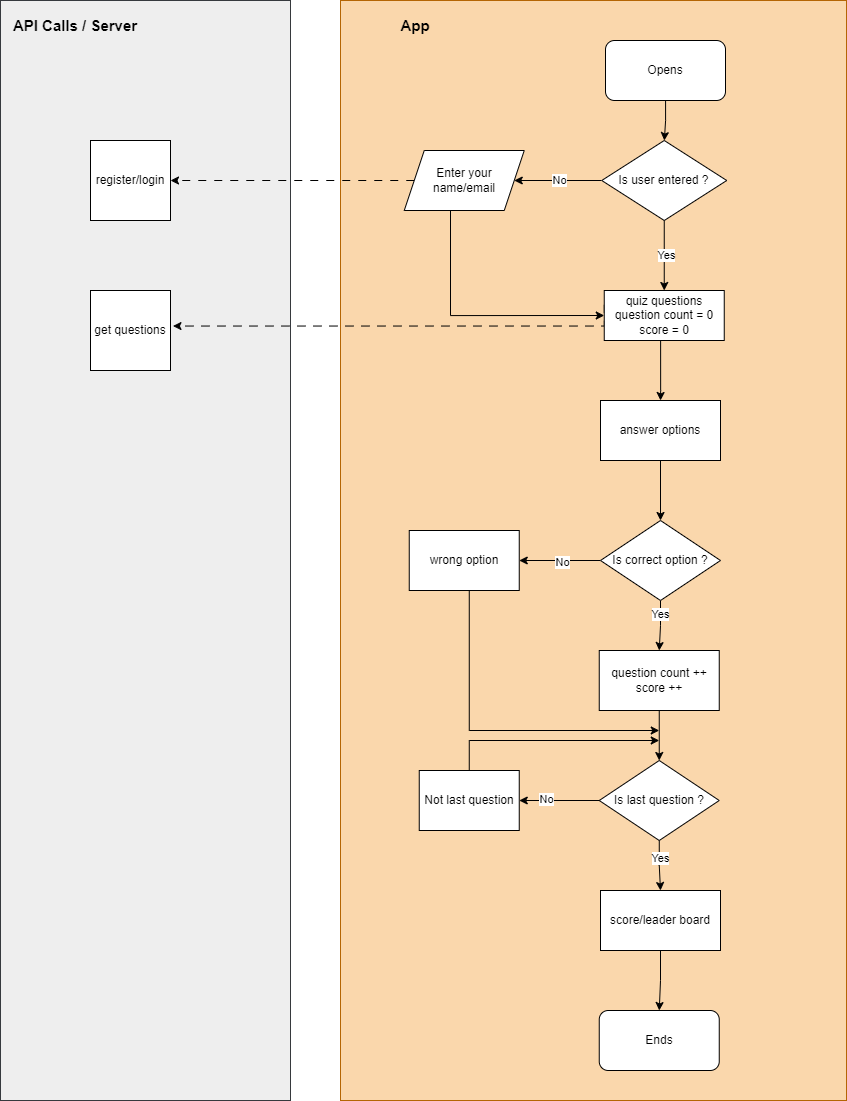

The diagram above was exported from draw.io. Its source (the exported page's mxGraphModel, read from the mxfile embedded in the PNG):
<mxGraphModel dx="2206" dy="1360" grid="1" gridSize="10" guides="1" tooltips="1" connect="1" arrows="1" fold="1" page="1" pageScale="1" pageWidth="850" pageHeight="1100" math="0" shadow="0">
  <root>
    <mxCell id="0" />
    <mxCell id="1" parent="0" />
    <mxCell id="Oj2rFbiSHgmjYQKhycOe-36" value="" style="rounded=0;whiteSpace=wrap;html=1;fillColor=#eeeeee;strokeColor=#36393d;" vertex="1" parent="1">
      <mxGeometry width="290" height="1100" as="geometry" />
    </mxCell>
    <mxCell id="Oj2rFbiSHgmjYQKhycOe-35" value="" style="rounded=0;whiteSpace=wrap;html=1;fillColor=#fad7ac;strokeColor=#b46504;" vertex="1" parent="1">
      <mxGeometry x="340" width="506" height="1100" as="geometry" />
    </mxCell>
    <mxCell id="Oj2rFbiSHgmjYQKhycOe-3" value="" style="edgeStyle=orthogonalEdgeStyle;rounded=0;orthogonalLoop=1;jettySize=auto;html=1;" edge="1" parent="1" source="Oj2rFbiSHgmjYQKhycOe-1" target="Oj2rFbiSHgmjYQKhycOe-2">
      <mxGeometry relative="1" as="geometry" />
    </mxCell>
    <mxCell id="Oj2rFbiSHgmjYQKhycOe-1" value="Opens" style="rounded=1;whiteSpace=wrap;html=1;" vertex="1" parent="1">
      <mxGeometry x="605" y="40" width="120" height="60" as="geometry" />
    </mxCell>
    <mxCell id="Oj2rFbiSHgmjYQKhycOe-73" value="" style="edgeStyle=orthogonalEdgeStyle;rounded=0;orthogonalLoop=1;jettySize=auto;html=1;" edge="1" parent="1" source="Oj2rFbiSHgmjYQKhycOe-2" target="Oj2rFbiSHgmjYQKhycOe-71">
      <mxGeometry relative="1" as="geometry" />
    </mxCell>
    <mxCell id="Oj2rFbiSHgmjYQKhycOe-74" value="No" style="edgeLabel;html=1;align=center;verticalAlign=middle;resizable=0;points=[];" vertex="1" connectable="0" parent="Oj2rFbiSHgmjYQKhycOe-73">
      <mxGeometry x="-0.0097" y="-1" relative="1" as="geometry">
        <mxPoint as="offset" />
      </mxGeometry>
    </mxCell>
    <mxCell id="Oj2rFbiSHgmjYQKhycOe-76" value="" style="edgeStyle=orthogonalEdgeStyle;rounded=0;orthogonalLoop=1;jettySize=auto;html=1;" edge="1" parent="1" source="Oj2rFbiSHgmjYQKhycOe-2" target="Oj2rFbiSHgmjYQKhycOe-75">
      <mxGeometry relative="1" as="geometry" />
    </mxCell>
    <mxCell id="Oj2rFbiSHgmjYQKhycOe-82" value="Yes" style="edgeLabel;html=1;align=center;verticalAlign=middle;resizable=0;points=[];" vertex="1" connectable="0" parent="Oj2rFbiSHgmjYQKhycOe-76">
      <mxGeometry x="-0.033" y="1" relative="1" as="geometry">
        <mxPoint as="offset" />
      </mxGeometry>
    </mxCell>
    <mxCell id="Oj2rFbiSHgmjYQKhycOe-2" value="Is user entered ?" style="rhombus;whiteSpace=wrap;html=1;" vertex="1" parent="1">
      <mxGeometry x="601.25" y="140" width="125" height="80" as="geometry" />
    </mxCell>
    <mxCell id="Oj2rFbiSHgmjYQKhycOe-25" style="edgeStyle=orthogonalEdgeStyle;rounded=0;orthogonalLoop=1;jettySize=auto;html=1;entryX=0.5;entryY=0;entryDx=0;entryDy=0;" edge="1" parent="1" target="Oj2rFbiSHgmjYQKhycOe-66">
      <mxGeometry relative="1" as="geometry">
        <mxPoint x="660.090909090909" y="300" as="sourcePoint" />
        <mxPoint x="660" y="350" as="targetPoint" />
        <Array as="points">
          <mxPoint x="660" y="390" />
        </Array>
      </mxGeometry>
    </mxCell>
    <mxCell id="Oj2rFbiSHgmjYQKhycOe-31" style="edgeStyle=orthogonalEdgeStyle;rounded=0;orthogonalLoop=1;jettySize=auto;html=1;dashed=1;dashPattern=8 8;exitX=0;exitY=0.5;exitDx=0;exitDy=0;" edge="1" parent="1">
      <mxGeometry relative="1" as="geometry">
        <mxPoint x="603.75" y="304.41999999999996" as="sourcePoint" />
        <mxPoint x="172.5" y="325.58" as="targetPoint" />
        <Array as="points">
          <mxPoint x="603.5" y="325.58" />
          <mxPoint x="172.5" y="325.58" />
        </Array>
      </mxGeometry>
    </mxCell>
    <mxCell id="Oj2rFbiSHgmjYQKhycOe-56" value="" style="edgeStyle=orthogonalEdgeStyle;rounded=0;orthogonalLoop=1;jettySize=auto;html=1;exitX=0.5;exitY=1;exitDx=0;exitDy=0;" edge="1" parent="1" source="Oj2rFbiSHgmjYQKhycOe-69" target="Oj2rFbiSHgmjYQKhycOe-55">
      <mxGeometry relative="1" as="geometry">
        <mxPoint x="658.75" y="730" as="sourcePoint" />
      </mxGeometry>
    </mxCell>
    <mxCell id="Oj2rFbiSHgmjYQKhycOe-40" style="edgeStyle=orthogonalEdgeStyle;rounded=0;orthogonalLoop=1;jettySize=auto;html=1;entryX=0;entryY=0.5;entryDx=0;entryDy=0;exitX=0.419;exitY=0.987;exitDx=0;exitDy=0;exitPerimeter=0;" edge="1" parent="1" source="Oj2rFbiSHgmjYQKhycOe-71" target="Oj2rFbiSHgmjYQKhycOe-75">
      <mxGeometry relative="1" as="geometry">
        <mxPoint x="485" y="200" as="sourcePoint" />
        <mxPoint x="600" y="310" as="targetPoint" />
        <Array as="points">
          <mxPoint x="450" y="209" />
          <mxPoint x="450" y="315" />
        </Array>
      </mxGeometry>
    </mxCell>
    <mxCell id="Oj2rFbiSHgmjYQKhycOe-44" style="edgeStyle=orthogonalEdgeStyle;rounded=0;orthogonalLoop=1;jettySize=auto;html=1;entryX=1;entryY=0.5;entryDx=0;entryDy=0;dashed=1;dashPattern=8 8;" edge="1" parent="1" source="Oj2rFbiSHgmjYQKhycOe-71" target="Oj2rFbiSHgmjYQKhycOe-37">
      <mxGeometry relative="1" as="geometry">
        <mxPoint x="470" y="170" as="sourcePoint" />
        <Array as="points">
          <mxPoint x="170" y="180" />
        </Array>
      </mxGeometry>
    </mxCell>
    <mxCell id="Oj2rFbiSHgmjYQKhycOe-30" value="get questions" style="whiteSpace=wrap;html=1;aspect=fixed;" vertex="1" parent="1">
      <mxGeometry x="90" y="290" width="80" height="80" as="geometry" />
    </mxCell>
    <mxCell id="Oj2rFbiSHgmjYQKhycOe-37" value="register/login" style="whiteSpace=wrap;html=1;aspect=fixed;" vertex="1" parent="1">
      <mxGeometry x="90" y="140" width="80" height="80" as="geometry" />
    </mxCell>
    <mxCell id="Oj2rFbiSHgmjYQKhycOe-45" value="&lt;b&gt;&lt;font style=&quot;font-size: 15px;&quot;&gt;API Calls / Server&lt;/font&gt;&lt;/b&gt;" style="text;html=1;strokeColor=none;fillColor=none;align=center;verticalAlign=middle;whiteSpace=wrap;rounded=0;" vertex="1" parent="1">
      <mxGeometry x="10" y="10" width="130" height="30" as="geometry" />
    </mxCell>
    <mxCell id="Oj2rFbiSHgmjYQKhycOe-46" value="&lt;b&gt;&lt;font style=&quot;font-size: 15px;&quot;&gt;App&lt;/font&gt;&lt;/b&gt;" style="text;html=1;strokeColor=none;fillColor=none;align=center;verticalAlign=middle;whiteSpace=wrap;rounded=0;" vertex="1" parent="1">
      <mxGeometry x="350" y="10" width="130" height="30" as="geometry" />
    </mxCell>
    <mxCell id="Oj2rFbiSHgmjYQKhycOe-51" value="" style="edgeStyle=orthogonalEdgeStyle;rounded=0;orthogonalLoop=1;jettySize=auto;html=1;" edge="1" parent="1" source="Oj2rFbiSHgmjYQKhycOe-48" target="Oj2rFbiSHgmjYQKhycOe-50">
      <mxGeometry relative="1" as="geometry" />
    </mxCell>
    <mxCell id="Oj2rFbiSHgmjYQKhycOe-53" value="No" style="edgeLabel;html=1;align=center;verticalAlign=middle;resizable=0;points=[];" vertex="1" connectable="0" parent="Oj2rFbiSHgmjYQKhycOe-51">
      <mxGeometry x="-0.0423" y="1" relative="1" as="geometry">
        <mxPoint as="offset" />
      </mxGeometry>
    </mxCell>
    <mxCell id="Oj2rFbiSHgmjYQKhycOe-52" value="" style="edgeStyle=orthogonalEdgeStyle;rounded=0;orthogonalLoop=1;jettySize=auto;html=1;" edge="1" parent="1" source="Oj2rFbiSHgmjYQKhycOe-48">
      <mxGeometry relative="1" as="geometry">
        <mxPoint x="658.75" y="650" as="targetPoint" />
      </mxGeometry>
    </mxCell>
    <mxCell id="Oj2rFbiSHgmjYQKhycOe-65" value="Yes" style="edgeLabel;html=1;align=center;verticalAlign=middle;resizable=0;points=[];" vertex="1" connectable="0" parent="Oj2rFbiSHgmjYQKhycOe-52">
      <mxGeometry x="-0.4769" y="-1" relative="1" as="geometry">
        <mxPoint y="-1" as="offset" />
      </mxGeometry>
    </mxCell>
    <mxCell id="Oj2rFbiSHgmjYQKhycOe-48" value="Is correct option ?" style="rhombus;whiteSpace=wrap;html=1;" vertex="1" parent="1">
      <mxGeometry x="600" y="520" width="120" height="80" as="geometry" />
    </mxCell>
    <mxCell id="Oj2rFbiSHgmjYQKhycOe-78" style="edgeStyle=orthogonalEdgeStyle;rounded=0;orthogonalLoop=1;jettySize=auto;html=1;" edge="1" parent="1" source="Oj2rFbiSHgmjYQKhycOe-50">
      <mxGeometry relative="1" as="geometry">
        <mxPoint x="658.75" y="730" as="targetPoint" />
        <Array as="points">
          <mxPoint x="468.75" y="730" />
        </Array>
      </mxGeometry>
    </mxCell>
    <mxCell id="Oj2rFbiSHgmjYQKhycOe-50" value="wrong option" style="whiteSpace=wrap;html=1;" vertex="1" parent="1">
      <mxGeometry x="408.75" y="530" width="110" height="60" as="geometry" />
    </mxCell>
    <mxCell id="Oj2rFbiSHgmjYQKhycOe-58" value="" style="edgeStyle=orthogonalEdgeStyle;rounded=0;orthogonalLoop=1;jettySize=auto;html=1;" edge="1" parent="1" source="Oj2rFbiSHgmjYQKhycOe-55" target="Oj2rFbiSHgmjYQKhycOe-57">
      <mxGeometry relative="1" as="geometry" />
    </mxCell>
    <mxCell id="Oj2rFbiSHgmjYQKhycOe-60" value="No" style="edgeLabel;html=1;align=center;verticalAlign=middle;resizable=0;points=[];" vertex="1" connectable="0" parent="Oj2rFbiSHgmjYQKhycOe-58">
      <mxGeometry x="0.3423" y="-2" relative="1" as="geometry">
        <mxPoint as="offset" />
      </mxGeometry>
    </mxCell>
    <mxCell id="Oj2rFbiSHgmjYQKhycOe-63" value="" style="edgeStyle=orthogonalEdgeStyle;rounded=0;orthogonalLoop=1;jettySize=auto;html=1;" edge="1" parent="1" source="Oj2rFbiSHgmjYQKhycOe-55" target="Oj2rFbiSHgmjYQKhycOe-62">
      <mxGeometry relative="1" as="geometry" />
    </mxCell>
    <mxCell id="Oj2rFbiSHgmjYQKhycOe-64" value="Yes" style="edgeLabel;html=1;align=center;verticalAlign=middle;resizable=0;points=[];" vertex="1" connectable="0" parent="Oj2rFbiSHgmjYQKhycOe-63">
      <mxGeometry x="-0.3284" relative="1" as="geometry">
        <mxPoint as="offset" />
      </mxGeometry>
    </mxCell>
    <mxCell id="Oj2rFbiSHgmjYQKhycOe-55" value="Is last question ?" style="rhombus;whiteSpace=wrap;html=1;" vertex="1" parent="1">
      <mxGeometry x="598.75" y="760" width="120" height="80" as="geometry" />
    </mxCell>
    <mxCell id="Oj2rFbiSHgmjYQKhycOe-59" style="edgeStyle=orthogonalEdgeStyle;rounded=0;orthogonalLoop=1;jettySize=auto;html=1;" edge="1" parent="1">
      <mxGeometry relative="1" as="geometry">
        <mxPoint x="658.75" y="740" as="targetPoint" />
        <mxPoint x="468.75" y="780" as="sourcePoint" />
        <Array as="points">
          <mxPoint x="468.75" y="740" />
        </Array>
      </mxGeometry>
    </mxCell>
    <mxCell id="Oj2rFbiSHgmjYQKhycOe-57" value="Not last question" style="whiteSpace=wrap;html=1;" vertex="1" parent="1">
      <mxGeometry x="418.75" y="770" width="100" height="60" as="geometry" />
    </mxCell>
    <mxCell id="Oj2rFbiSHgmjYQKhycOe-81" value="" style="edgeStyle=orthogonalEdgeStyle;rounded=0;orthogonalLoop=1;jettySize=auto;html=1;" edge="1" parent="1" source="Oj2rFbiSHgmjYQKhycOe-62" target="Oj2rFbiSHgmjYQKhycOe-79">
      <mxGeometry relative="1" as="geometry" />
    </mxCell>
    <mxCell id="Oj2rFbiSHgmjYQKhycOe-62" value="score/leader board" style="whiteSpace=wrap;html=1;" vertex="1" parent="1">
      <mxGeometry x="600" y="890" width="120" height="60" as="geometry" />
    </mxCell>
    <mxCell id="Oj2rFbiSHgmjYQKhycOe-80" value="" style="edgeStyle=orthogonalEdgeStyle;rounded=0;orthogonalLoop=1;jettySize=auto;html=1;" edge="1" parent="1" source="Oj2rFbiSHgmjYQKhycOe-66" target="Oj2rFbiSHgmjYQKhycOe-48">
      <mxGeometry relative="1" as="geometry" />
    </mxCell>
    <mxCell id="Oj2rFbiSHgmjYQKhycOe-66" value="answer options" style="rounded=0;whiteSpace=wrap;html=1;" vertex="1" parent="1">
      <mxGeometry x="600" y="400" width="120" height="60" as="geometry" />
    </mxCell>
    <mxCell id="Oj2rFbiSHgmjYQKhycOe-69" value="question count ++&lt;br&gt;score ++" style="whiteSpace=wrap;html=1;" vertex="1" parent="1">
      <mxGeometry x="598.75" y="650" width="120" height="60" as="geometry" />
    </mxCell>
    <mxCell id="Oj2rFbiSHgmjYQKhycOe-75" value="quiz questions&lt;br&gt;question count = 0&lt;br&gt;score = 0" style="whiteSpace=wrap;html=1;" vertex="1" parent="1">
      <mxGeometry x="603.75" y="290" width="120" height="50" as="geometry" />
    </mxCell>
    <mxCell id="Oj2rFbiSHgmjYQKhycOe-79" value="Ends" style="rounded=1;whiteSpace=wrap;html=1;" vertex="1" parent="1">
      <mxGeometry x="598.75" y="1010" width="120" height="60" as="geometry" />
    </mxCell>
    <mxCell id="Oj2rFbiSHgmjYQKhycOe-85" value="" style="edgeStyle=orthogonalEdgeStyle;rounded=0;orthogonalLoop=1;jettySize=auto;html=1;entryX=1;entryY=0.5;entryDx=0;entryDy=0;dashed=1;dashPattern=8 8;" edge="1" parent="1" target="Oj2rFbiSHgmjYQKhycOe-71">
      <mxGeometry relative="1" as="geometry">
        <mxPoint x="470" y="170" as="sourcePoint" />
        <mxPoint x="170" y="180" as="targetPoint" />
        <Array as="points">
          <mxPoint x="470" y="180" />
        </Array>
      </mxGeometry>
    </mxCell>
    <mxCell id="Oj2rFbiSHgmjYQKhycOe-71" value="Enter your name/email" style="shape=parallelogram;perimeter=parallelogramPerimeter;whiteSpace=wrap;html=1;fixedSize=1;" vertex="1" parent="1">
      <mxGeometry x="403.75" y="150" width="120" height="60" as="geometry" />
    </mxCell>
  </root>
</mxGraphModel>